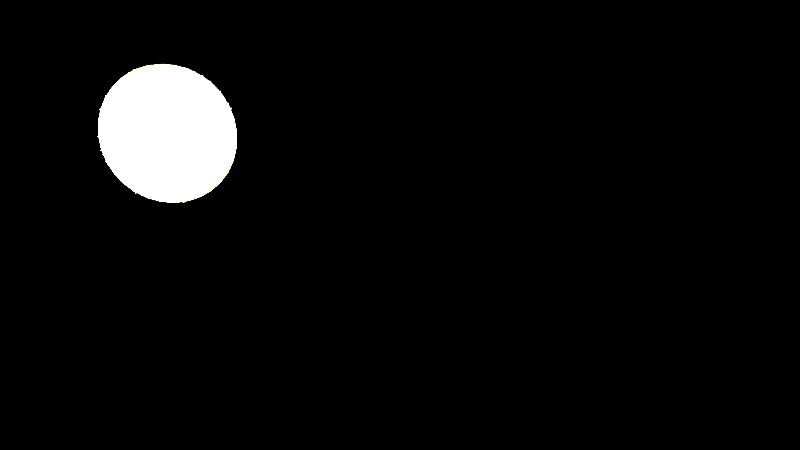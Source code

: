 # Source: Shot_7.blend  (saved by Blender 2.75.0; exported with 4.5.12 LTS)
import bpy
from mathutils import Matrix  # noqa: F401  (used for matrix-valued properties, if any)

bpy.ops.wm.read_factory_settings(use_empty=True)
scene = bpy.context.scene
scene.name = 'Scene'

# ---- collections
col_collection_1 = bpy.data.collections.new('Collection 1'); scene.collection.children.link(col_collection_1)
col_g_rucksack_001 = bpy.data.collections.new('G_Rucksack.001')  # instanced only; not linked into the scene
col_g_kevin_001 = bpy.data.collections.new('G_Kevin.001')  # instanced only; not linked into the scene
col_g_sunrise = bpy.data.collections.new('G_Sunrise')  # instanced only; not linked into the scene
col_g_desert = bpy.data.collections.new('G_Desert')  # instanced only; not linked into the scene

# ---- materials (node trees are filled in below, after node groups)
mat_material = bpy.data.materials.new('Material')
mat_material.alpha_threshold = 0.0
mat_material.roughness = 0.5

# ---- material node trees
mat_material.use_nodes = True; mat_material.node_tree.nodes.clear()
_N = mat_material.node_tree.nodes; _L = mat_material.node_tree.links
n0 = _N.new('ShaderNodeOutputMaterial'); n0.name = 'Material Output'; n0.location = (300, 300)
n1 = _N.new('ShaderNodeEmission'); n1.name = 'Emission'; n1.location = (-131, 351)
n1.inputs[0].default_value = (0.3517, 0.202, 0.05301, 1.0)
n2 = _N.new('ShaderNodeBsdfDiffuse'); n2.name = 'Diffuse BSDF'; n2.location = (97, 148)
n3 = _N.new('ShaderNodeLightFalloff'); n3.name = 'Light Falloff'; n3.location = (-397, 306)
n3.inputs[0].default_value = 0.2
_L.new(n3.outputs[2], n1.inputs[1])
_L.new(n1.outputs[0], n0.inputs[0])
n0.is_active_output = True

# ---- world
world_world = bpy.data.worlds.new('World'); scene.world = world_world
world_world.use_nodes = True; world_world.node_tree.nodes.clear()
_N = world_world.node_tree.nodes; _L = world_world.node_tree.links
n0 = _N.new('ShaderNodeOutputWorld'); n0.name = 'World Output'; n0.location = (300, 300)
n0.is_active_output = True
world_world.color = (0.05088, 0.05088, 0.05088)
world_world.use_sun_shadow = False
world_world.sun_shadow_jitter_overblur = 0.0
world_world.cycles.sampling_method = 'MANUAL'
world_world.cycles.sample_map_resolution = 256
world_world.light_settings.ao_factor = 0.5

# ---- cameras
cam_camera = bpy.data.cameras.new('Camera')
cam_camera.lens = 35.0
cam_camera.sensor_width = 32.0
cam_camera.sensor_height = 18.0
cam_camera.ortho_scale = 7.314
cam_camera.dof.focus_distance = 0.0

# ---- meshes
me_circle = bpy.data.meshes.new('Circle')
me_circle.from_pydata([(0.0, 1.0, 0.0), (-0.1951, 0.9808, 0.0), (-0.3827, 0.9239, 0.0), (-0.5556, 0.8315, 0.0), (-0.7071, 0.7071, 0.0), (-0.8315, 0.5556, 0.0), (-0.9239, 0.3827, 0.0), (-0.9808, 0.1951, 0.0), (-1.0, 7.55e-08, 0.0), (-0.9808, -0.1951, 0.0), (-0.9239, -0.3827, 0.0), (-0.8315, -0.5556, 0.0), (-0.7071, -0.7071, 0.0), (-0.5556, -0.8315, 0.0), (-0.3827, -0.9239, 0.0), (-0.1951, -0.9808, 0.0), (3.258e-07, -1.0, 0.0), (0.1951, -0.9808, 0.0), (0.3827, -0.9239, 0.0), (0.5556, -0.8315, 0.0), (0.7071, -0.7071, 0.0), (0.8315, -0.5556, 0.0), (0.9239, -0.3827, 0.0), (0.9808, -0.1951, 0.0), (1.0, 9.656e-07, 0.0), (0.9808, 0.1951, 0.0), (0.9239, 0.3827, 0.0), (0.8315, 0.5556, 0.0), (0.7071, 0.7071, 0.0), (0.5556, 0.8315, 0.0), (0.3827, 0.9239, 0.0), (0.1951, 0.9808, 0.0)], [], [(1, 2, 3, 4, 5, 6, 7, 8, 9, 10, 11, 12, 13, 14, 15, 16, 17, 18, 19, 20, 21, 22, 23, 24, 25, 26, 27, 28, 29, 30, 31, 0)])
me_circle.materials.append(mat_material)
me_circle.use_remesh_preserve_volume = False
me_circle.use_remesh_preserve_attributes = False
me_circle.use_mirror_vertex_groups = False
me_circle.update()
arm_armature = bpy.data.armatures.new('Armature')  # bones are not reproduced

# ---- objects
ob_g_kevin_001_proxy = bpy.data.objects.new('G_Kevin.001_proxy', arm_armature)
ob_g_rucksack_001 = bpy.data.objects.new('G_Rucksack.001', None)
ob_g_kevin_001 = bpy.data.objects.new('G_Kevin.001', None)
ob_g_sunrise = bpy.data.objects.new('G_Sunrise', None)
ob_sunmesh = bpy.data.objects.new('SunMesh', me_circle)
ob_g_desert = bpy.data.objects.new('G_Desert', None)
ob_camera = bpy.data.objects.new('Camera', cam_camera)

# ---- transforms, parenting, visibility, modifiers, constraints
ob_g_kevin_001_proxy.location = (60.25, 15.18, 26.27)
ob_g_kevin_001_proxy.rotation_euler = (0.0, 0.0, -1.571)
ob_g_kevin_001_proxy.scale = (0.6407, 0.6407, 0.6407)
ob_g_kevin_001_proxy.lineart.crease_threshold = 0.0
ob_g_rucksack_001.parent = ob_g_kevin_001_proxy
ob_g_rucksack_001.matrix_parent_inverse = Matrix(((-2.384e-07, -1.561, 0.0, 23.7), (0.0, 1.421e-14, 1.561, -42.2), (-1.561, 2.543e-07, 0.0, 94.02), (0.0, 0.0, 0.0, 1.0)))
ob_g_rucksack_001.location = (60.25, 15.18, 26.66)
ob_g_rucksack_001.rotation_euler = (0.0, -0.0, -1.571)
ob_g_rucksack_001.scale = (0.6768, 0.6768, 0.6768)
ob_g_rucksack_001.empty_image_offset = (0.0, 0.0)
ob_g_rucksack_001.show_instancer_for_render = False
ob_g_rucksack_001.instance_type = 'COLLECTION'
ob_g_rucksack_001.lineart.crease_threshold = 0.0
ob_g_kevin_001.location = (60.25, 15.18, 26.65)
ob_g_kevin_001.rotation_euler = (0.0, -0.0, -1.571)
ob_g_kevin_001.scale = (0.6407, 0.6407, 0.6407)
ob_g_kevin_001.empty_image_offset = (0.0, 0.0)
ob_g_kevin_001.show_instancer_for_render = False
ob_g_kevin_001.instance_type = 'COLLECTION'
ob_g_kevin_001.lineart.crease_threshold = 0.0
ob_g_sunrise.location = (-119.8, -2.867, 10.9)
ob_g_sunrise.scale = (77.34, 77.34, 77.34)
ob_g_sunrise.empty_image_offset = (0.0, 0.0)
ob_g_sunrise.show_instancer_for_render = False
ob_g_sunrise.instance_type = 'COLLECTION'
ob_g_sunrise.lineart.crease_threshold = 0.0
ob_sunmesh.location = (-101.1, -35.6, 40.18)
ob_sunmesh.rotation_euler = (-0.0, 1.814, 0.0)
ob_sunmesh.scale = (13.41, 13.41, 13.41)
ob_sunmesh.lineart.crease_threshold = 0.0
ob_g_desert.location = (0.0, 0.0, 0.0)
ob_g_desert.empty_image_offset = (0.0, 0.0)
ob_g_desert.show_instancer_for_render = False
ob_g_desert.instance_type = 'COLLECTION'
ob_g_desert.lineart.crease_threshold = 0.0
ob_camera.location = (67.29, 14.37, 27.55)
ob_camera.rotation_euler = (1.539, 0.01259, 1.601)
ob_camera.scale = (1.0, 1.0, 1.0)
ob_camera.lock_rotations_4d = False
ob_camera.empty_display_type = 'ARROWS'
ob_camera.color = (0.0, 0.0, 0.0, 0.0)
ob_camera.display_type = 'WIRE'
ob_camera.lineart.crease_threshold = 0.0
ob_g_rucksack_001.instance_collection = col_g_rucksack_001
ob_g_kevin_001.instance_collection = col_g_kevin_001
ob_g_sunrise.instance_collection = col_g_sunrise
ob_g_desert.instance_collection = col_g_desert

# ---- collection membership
col_collection_1.objects.link(ob_g_kevin_001_proxy)
col_collection_1.objects.link(ob_g_rucksack_001)
col_collection_1.objects.link(ob_g_kevin_001)
col_collection_1.objects.link(ob_g_sunrise)
col_collection_1.objects.link(ob_sunmesh)
col_collection_1.objects.link(ob_g_desert)
col_collection_1.objects.link(ob_camera)

# ---- scene / render settings (as saved in the file)
scene.camera = ob_camera
scene.frame_start = 1; scene.frame_end = 90; scene.frame_set(1)
scene.render.engine = 'CYCLES'
scene.render.fps = 30
scene.render.dither_intensity = 0.0
scene.cycles.use_denoising = False
scene.cycles.samples = 20
scene.cycles.sampling_pattern = 'TABULATED_SOBOL'
scene.cycles.light_sampling_threshold = 0.0
scene.cycles.use_adaptive_sampling = False
scene.cycles.use_light_tree = False
scene.cycles.caustics_reflective = False
scene.cycles.caustics_refractive = False
scene.cycles.blur_glossy = 0.0
scene.cycles.max_bounces = 8
scene.cycles.diffuse_bounces = 0
scene.cycles.glossy_bounces = 1
scene.cycles.transmission_bounces = 2
scene.cycles.pixel_filter_type = 'GAUSSIAN'
scene.cycles.sample_clamp_indirect = 0.0
scene.view_settings.view_transform = 'Standard'
bpy.context.view_layer.update()
